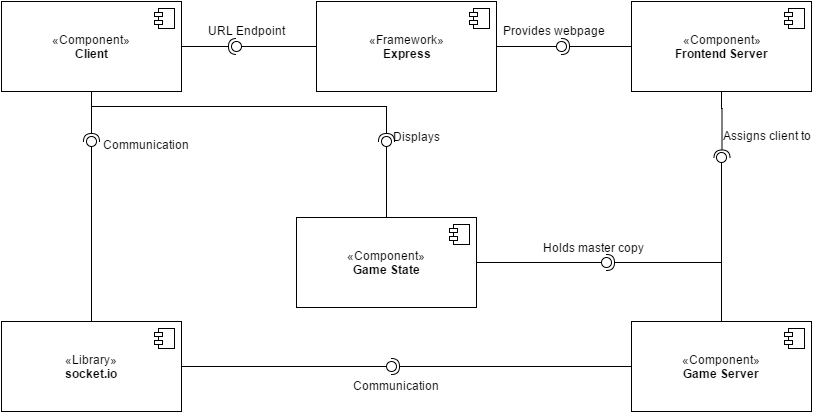

The diagram above was exported from draw.io. Its source (the exported page's mxGraphModel, read from the mxfile embedded in the PNG):
<mxGraphModel dx="1430" dy="745" grid="1" gridSize="10" guides="1" tooltips="1" connect="1" arrows="1" fold="1" page="1" pageScale="1" pageWidth="850" pageHeight="1100" math="0" shadow="0">
  <root>
    <mxCell id="0" />
    <mxCell id="1" parent="0" />
    <mxCell id="69ef8079a8e11aa-1" value="«Framework»&lt;br&gt;&lt;b&gt;Express&lt;/b&gt;" style="html=1;" vertex="1" parent="1">
      <mxGeometry x="335" y="100" width="180" height="90" as="geometry" />
    </mxCell>
    <mxCell id="69ef8079a8e11aa-2" value="" style="shape=component;jettyWidth=8;jettyHeight=4;" vertex="1" parent="69ef8079a8e11aa-1">
      <mxGeometry x="1" width="20" height="20" relative="1" as="geometry">
        <mxPoint x="-27" y="7" as="offset" />
      </mxGeometry>
    </mxCell>
    <mxCell id="55aeda5e1a4541c1-1" value="«Component»&lt;br&gt;&lt;b&gt;Game State&lt;/b&gt;" style="html=1;" vertex="1" parent="1">
      <mxGeometry x="315" y="316" width="180" height="90" as="geometry" />
    </mxCell>
    <mxCell id="55aeda5e1a4541c1-2" value="" style="shape=component;jettyWidth=8;jettyHeight=4;" vertex="1" parent="55aeda5e1a4541c1-1">
      <mxGeometry x="1" width="20" height="20" relative="1" as="geometry">
        <mxPoint x="-27" y="7" as="offset" />
      </mxGeometry>
    </mxCell>
    <mxCell id="55aeda5e1a4541c1-4" value="«Component»&lt;br&gt;&lt;b&gt;Game Server&lt;/b&gt;" style="html=1;" vertex="1" parent="1">
      <mxGeometry x="650" y="420" width="180" height="90" as="geometry" />
    </mxCell>
    <mxCell id="55aeda5e1a4541c1-5" value="" style="shape=component;jettyWidth=8;jettyHeight=4;" vertex="1" parent="55aeda5e1a4541c1-4">
      <mxGeometry x="1" width="20" height="20" relative="1" as="geometry">
        <mxPoint x="-27" y="7" as="offset" />
      </mxGeometry>
    </mxCell>
    <mxCell id="55aeda5e1a4541c1-6" value="«Component»&lt;br&gt;&lt;b&gt;Client&lt;/b&gt;" style="html=1;" vertex="1" parent="1">
      <mxGeometry x="20" y="100" width="180" height="90" as="geometry" />
    </mxCell>
    <mxCell id="55aeda5e1a4541c1-7" value="" style="shape=component;jettyWidth=8;jettyHeight=4;" vertex="1" parent="55aeda5e1a4541c1-6">
      <mxGeometry x="1" width="20" height="20" relative="1" as="geometry">
        <mxPoint x="-27" y="7" as="offset" />
      </mxGeometry>
    </mxCell>
    <mxCell id="55aeda5e1a4541c1-19" value="«Library»&lt;br&gt;&lt;b&gt;socket.io&lt;/b&gt;" style="html=1;" vertex="1" parent="1">
      <mxGeometry x="20" y="420" width="180" height="90" as="geometry" />
    </mxCell>
    <mxCell id="55aeda5e1a4541c1-20" value="" style="shape=component;jettyWidth=8;jettyHeight=4;" vertex="1" parent="55aeda5e1a4541c1-19">
      <mxGeometry x="1" width="20" height="20" relative="1" as="geometry">
        <mxPoint x="-27" y="7" as="offset" />
      </mxGeometry>
    </mxCell>
    <mxCell id="55aeda5e1a4541c1-21" value="«Component»&lt;br&gt;&lt;b&gt;Frontend Server&lt;/b&gt;" style="html=1;" vertex="1" parent="1">
      <mxGeometry x="650" y="100" width="180" height="90" as="geometry" />
    </mxCell>
    <mxCell id="55aeda5e1a4541c1-22" value="" style="shape=component;jettyWidth=8;jettyHeight=4;" vertex="1" parent="55aeda5e1a4541c1-21">
      <mxGeometry x="1" width="20" height="20" relative="1" as="geometry">
        <mxPoint x="-27" y="7" as="offset" />
      </mxGeometry>
    </mxCell>
    <mxCell id="55aeda5e1a4541c1-26" value="URL Endpoint" style="text;html=1;resizable=0;points=[];autosize=1;align=left;verticalAlign=top;spacingTop=-4;" vertex="1" parent="1">
      <mxGeometry x="225" y="120" width="90" height="20" as="geometry" />
    </mxCell>
    <mxCell id="55aeda5e1a4541c1-38" style="edgeStyle=elbowEdgeStyle;rounded=0;elbow=vertical;html=1;exitX=0.5;exitY=1;exitPerimeter=0;entryX=0.5;entryY=0;startArrow=none;startFill=0;endArrow=none;endFill=0;jettySize=auto;orthogonalLoop=1;" edge="1" parent="1" source="55aeda5e1a4541c1-37" target="55aeda5e1a4541c1-4">
      <mxGeometry relative="1" as="geometry" />
    </mxCell>
    <mxCell id="55aeda5e1a4541c1-37" value="" style="shape=lollipop;direction=south;html=1;rotation=-90;" vertex="1" parent="1">
      <mxGeometry x="725" y="261" width="30" height="10" as="geometry" />
    </mxCell>
    <mxCell id="55aeda5e1a4541c1-43" style="edgeStyle=elbowEdgeStyle;rounded=0;elbow=vertical;html=1;startArrow=none;startFill=0;endArrow=none;endFill=0;jettySize=auto;orthogonalLoop=1;" edge="1" parent="1" source="55aeda5e1a4541c1-39" target="55aeda5e1a4541c1-21">
      <mxGeometry relative="1" as="geometry" />
    </mxCell>
    <mxCell id="55aeda5e1a4541c1-39" value="" style="shape=requires;direction=north;html=1;rotation=-90;" vertex="1" parent="1">
      <mxGeometry x="713" y="224" width="55" height="20" as="geometry" />
    </mxCell>
    <mxCell id="55aeda5e1a4541c1-49" value="" style="group;rotation=-90;" vertex="1" connectable="0" parent="1">
      <mxGeometry x="85" y="230" width="50" height="20" as="geometry" />
    </mxCell>
    <mxCell id="55aeda5e1a4541c1-44" value="" style="shape=lollipop;direction=south;html=1;rotation=-90;" vertex="1" parent="55aeda5e1a4541c1-49">
      <mxGeometry x="10" y="15" width="30" height="10" as="geometry" />
    </mxCell>
    <mxCell id="55aeda5e1a4541c1-45" value="" style="shape=requires;direction=north;html=1;rotation=-90;" vertex="1" parent="55aeda5e1a4541c1-49">
      <mxGeometry x="10" y="-10" width="30" height="20" as="geometry" />
    </mxCell>
    <mxCell id="55aeda5e1a4541c1-50" value="" style="group;rotation=-90;" vertex="1" connectable="0" parent="1">
      <mxGeometry x="380" y="230" width="50" height="20" as="geometry" />
    </mxCell>
    <mxCell id="55aeda5e1a4541c1-51" value="" style="shape=lollipop;direction=south;html=1;rotation=-90;" vertex="1" parent="55aeda5e1a4541c1-50">
      <mxGeometry x="10" y="15" width="30" height="10" as="geometry" />
    </mxCell>
    <mxCell id="55aeda5e1a4541c1-52" value="" style="shape=requires;direction=north;html=1;rotation=-90;" vertex="1" parent="55aeda5e1a4541c1-50">
      <mxGeometry x="10" y="-10" width="30" height="20" as="geometry" />
    </mxCell>
    <mxCell id="55aeda5e1a4541c1-56" value="" style="group" vertex="1" connectable="0" parent="1">
      <mxGeometry x="600" y="351" width="50" height="20" as="geometry" />
    </mxCell>
    <mxCell id="55aeda5e1a4541c1-57" value="" style="shape=lollipop;direction=south;html=1;" vertex="1" parent="55aeda5e1a4541c1-56">
      <mxGeometry y="5" width="30" height="10" as="geometry" />
    </mxCell>
    <mxCell id="55aeda5e1a4541c1-58" value="" style="shape=requires;direction=north;html=1;" vertex="1" parent="55aeda5e1a4541c1-56">
      <mxGeometry x="20" width="30" height="20" as="geometry" />
    </mxCell>
    <mxCell id="55aeda5e1a4541c1-59" value="" style="group" vertex="1" connectable="0" parent="1">
      <mxGeometry x="385" y="455" width="50" height="20" as="geometry" />
    </mxCell>
    <mxCell id="55aeda5e1a4541c1-60" value="" style="shape=lollipop;direction=south;html=1;" vertex="1" parent="55aeda5e1a4541c1-59">
      <mxGeometry y="5" width="30" height="10" as="geometry" />
    </mxCell>
    <mxCell id="55aeda5e1a4541c1-61" value="" style="shape=requires;direction=north;html=1;" vertex="1" parent="55aeda5e1a4541c1-59">
      <mxGeometry x="20" width="30" height="20" as="geometry" />
    </mxCell>
    <mxCell id="55aeda5e1a4541c1-62" value="" style="group;rotation=180;" vertex="1" connectable="0" parent="1">
      <mxGeometry x="230" y="135" width="50" height="20" as="geometry" />
    </mxCell>
    <mxCell id="55aeda5e1a4541c1-63" value="" style="shape=lollipop;direction=south;html=1;rotation=180;" vertex="1" parent="55aeda5e1a4541c1-62">
      <mxGeometry x="20" y="5" width="30" height="10" as="geometry" />
    </mxCell>
    <mxCell id="55aeda5e1a4541c1-64" value="" style="shape=requires;direction=north;html=1;rotation=180;" vertex="1" parent="55aeda5e1a4541c1-62">
      <mxGeometry width="30" height="20" as="geometry" />
    </mxCell>
    <mxCell id="55aeda5e1a4541c1-65" style="edgeStyle=elbowEdgeStyle;rounded=0;elbow=vertical;html=1;exitX=0.5;exitY=1;exitPerimeter=0;entryX=0;entryY=0.5;startArrow=none;startFill=0;endArrow=none;endFill=0;jettySize=auto;orthogonalLoop=1;" edge="1" parent="1" source="55aeda5e1a4541c1-63" target="69ef8079a8e11aa-1">
      <mxGeometry relative="1" as="geometry" />
    </mxCell>
    <mxCell id="55aeda5e1a4541c1-66" style="edgeStyle=elbowEdgeStyle;rounded=0;elbow=vertical;html=1;entryX=1;entryY=0.5;startArrow=none;startFill=0;endArrow=none;endFill=0;jettySize=auto;orthogonalLoop=1;" edge="1" parent="1" source="55aeda5e1a4541c1-64" target="55aeda5e1a4541c1-6">
      <mxGeometry relative="1" as="geometry" />
    </mxCell>
    <mxCell id="55aeda5e1a4541c1-68" style="edgeStyle=elbowEdgeStyle;rounded=0;elbow=vertical;html=1;entryX=0.5;entryY=1;startArrow=none;startFill=0;endArrow=none;endFill=0;jettySize=auto;orthogonalLoop=1;" edge="1" parent="1" source="55aeda5e1a4541c1-45" target="55aeda5e1a4541c1-6">
      <mxGeometry relative="1" as="geometry" />
    </mxCell>
    <mxCell id="55aeda5e1a4541c1-69" style="edgeStyle=elbowEdgeStyle;rounded=0;elbow=vertical;html=1;entryX=0.5;entryY=0;startArrow=none;startFill=0;endArrow=none;endFill=0;jettySize=auto;orthogonalLoop=1;" edge="1" parent="1" source="55aeda5e1a4541c1-44" target="55aeda5e1a4541c1-19">
      <mxGeometry relative="1" as="geometry" />
    </mxCell>
    <mxCell id="55aeda5e1a4541c1-70" value="Provides webpage" style="text;html=1;resizable=0;points=[];autosize=1;align=left;verticalAlign=top;spacingTop=-4;" vertex="1" parent="1">
      <mxGeometry x="520" y="120" width="120" height="20" as="geometry" />
    </mxCell>
    <mxCell id="55aeda5e1a4541c1-71" value="Assigns client to" style="text;html=1;resizable=0;points=[];autosize=1;align=left;verticalAlign=top;spacingTop=-4;" vertex="1" parent="1">
      <mxGeometry x="740" y="225" width="100" height="20" as="geometry" />
    </mxCell>
    <mxCell id="55aeda5e1a4541c1-74" style="edgeStyle=elbowEdgeStyle;rounded=0;elbow=vertical;html=1;entryX=0.5;entryY=1;startArrow=none;startFill=0;endArrow=none;endFill=0;jettySize=auto;orthogonalLoop=1;" edge="1" parent="1" source="55aeda5e1a4541c1-52" target="55aeda5e1a4541c1-6">
      <mxGeometry relative="1" as="geometry" />
    </mxCell>
    <mxCell id="55aeda5e1a4541c1-75" style="edgeStyle=elbowEdgeStyle;rounded=0;elbow=vertical;html=1;entryX=0.5;entryY=0;startArrow=none;startFill=0;endArrow=none;endFill=0;jettySize=auto;orthogonalLoop=1;" edge="1" parent="1" source="55aeda5e1a4541c1-51" target="55aeda5e1a4541c1-1">
      <mxGeometry relative="1" as="geometry" />
    </mxCell>
    <mxCell id="55aeda5e1a4541c1-78" style="edgeStyle=elbowEdgeStyle;rounded=0;elbow=vertical;html=1;entryX=1;entryY=0.5;startArrow=none;startFill=0;endArrow=none;endFill=0;jettySize=auto;orthogonalLoop=1;" edge="1" parent="1" source="55aeda5e1a4541c1-60" target="55aeda5e1a4541c1-19">
      <mxGeometry relative="1" as="geometry" />
    </mxCell>
    <mxCell id="55aeda5e1a4541c1-80" style="edgeStyle=elbowEdgeStyle;rounded=0;elbow=vertical;html=1;entryX=0;entryY=0.5;startArrow=none;startFill=0;endArrow=none;endFill=0;jettySize=auto;orthogonalLoop=1;" edge="1" parent="1" source="55aeda5e1a4541c1-61" target="55aeda5e1a4541c1-4">
      <mxGeometry relative="1" as="geometry" />
    </mxCell>
    <mxCell id="55aeda5e1a4541c1-82" style="edgeStyle=elbowEdgeStyle;rounded=0;elbow=vertical;html=1;entryX=0.5;entryY=0;startArrow=none;startFill=0;endArrow=none;endFill=0;jettySize=auto;orthogonalLoop=1;" edge="1" parent="1" source="55aeda5e1a4541c1-58" target="55aeda5e1a4541c1-4">
      <mxGeometry relative="1" as="geometry">
        <Array as="points">
          <mxPoint x="690" y="361" />
        </Array>
      </mxGeometry>
    </mxCell>
    <mxCell id="55aeda5e1a4541c1-83" style="edgeStyle=elbowEdgeStyle;rounded=0;elbow=vertical;html=1;exitX=0.5;exitY=1;exitPerimeter=0;entryX=1;entryY=0.5;startArrow=none;startFill=0;endArrow=none;endFill=0;jettySize=auto;orthogonalLoop=1;" edge="1" parent="1" source="55aeda5e1a4541c1-57" target="55aeda5e1a4541c1-1">
      <mxGeometry relative="1" as="geometry" />
    </mxCell>
    <mxCell id="55aeda5e1a4541c1-84" value="Holds master copy" style="text;html=1;resizable=0;points=[];autosize=1;align=left;verticalAlign=top;spacingTop=-4;" vertex="1" parent="1">
      <mxGeometry x="560" y="337" width="120" height="20" as="geometry" />
    </mxCell>
    <mxCell id="55aeda5e1a4541c1-85" value="Displays" style="text;html=1;resizable=0;points=[];autosize=1;align=left;verticalAlign=top;spacingTop=-4;" vertex="1" parent="1">
      <mxGeometry x="410" y="226" width="60" height="20" as="geometry" />
    </mxCell>
    <mxCell id="55aeda5e1a4541c1-86" value="Communication" style="text;html=1;resizable=0;points=[];autosize=1;align=left;verticalAlign=top;spacingTop=-4;" vertex="1" parent="1">
      <mxGeometry x="120" y="234" width="100" height="20" as="geometry" />
    </mxCell>
    <mxCell id="55aeda5e1a4541c1-87" value="Communication" style="text;html=1;resizable=0;points=[];autosize=1;align=left;verticalAlign=top;spacingTop=-4;" vertex="1" parent="1">
      <mxGeometry x="370" y="475" width="100" height="20" as="geometry" />
    </mxCell>
    <mxCell id="55aeda5e1a4541c1-90" value="" style="group" vertex="1" connectable="0" parent="1">
      <mxGeometry x="555" y="135" width="50" height="20" as="geometry" />
    </mxCell>
    <mxCell id="55aeda5e1a4541c1-91" value="" style="shape=lollipop;direction=south;html=1;" vertex="1" parent="55aeda5e1a4541c1-90">
      <mxGeometry y="5" width="30" height="10" as="geometry" />
    </mxCell>
    <mxCell id="55aeda5e1a4541c1-92" value="" style="shape=requires;direction=north;html=1;" vertex="1" parent="55aeda5e1a4541c1-90">
      <mxGeometry x="20" width="30" height="20" as="geometry" />
    </mxCell>
    <mxCell id="55aeda5e1a4541c1-94" style="edgeStyle=elbowEdgeStyle;rounded=0;elbow=vertical;html=1;entryX=0;entryY=0.5;startArrow=none;startFill=0;endArrow=none;endFill=0;jettySize=auto;orthogonalLoop=1;" edge="1" parent="1" source="55aeda5e1a4541c1-92" target="55aeda5e1a4541c1-21">
      <mxGeometry relative="1" as="geometry" />
    </mxCell>
    <mxCell id="55aeda5e1a4541c1-95" style="edgeStyle=elbowEdgeStyle;rounded=0;elbow=vertical;html=1;exitX=0.5;exitY=1;exitPerimeter=0;entryX=1;entryY=0.5;startArrow=none;startFill=0;endArrow=none;endFill=0;jettySize=auto;orthogonalLoop=1;" edge="1" parent="1" source="55aeda5e1a4541c1-91" target="69ef8079a8e11aa-1">
      <mxGeometry relative="1" as="geometry" />
    </mxCell>
  </root>
</mxGraphModel>